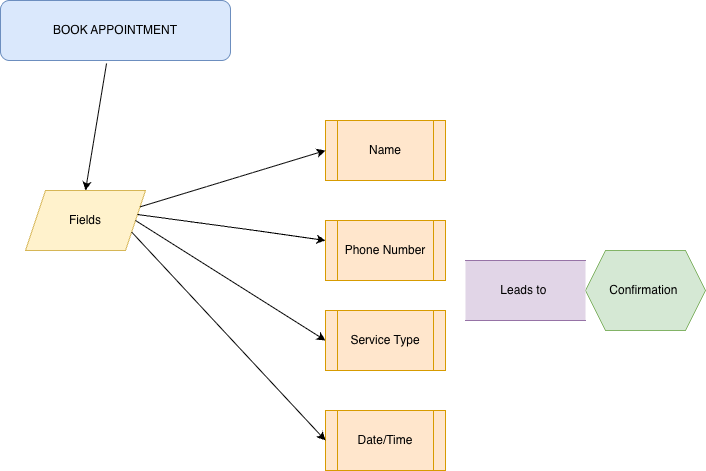

The diagram above was exported from draw.io. Its source (the exported page's mxGraphModel, read from the mxfile embedded in the PNG):
<mxGraphModel dx="754" dy="580" grid="1" gridSize="10" guides="1" tooltips="1" connect="1" arrows="1" fold="1" page="1" pageScale="1" pageWidth="850" pageHeight="1100" math="0" shadow="0">
  <root>
    <mxCell id="0" />
    <mxCell id="1" parent="0" />
    <mxCell id="wbAav3RyuRwb3PynxPV6-1" parent="1" style="rounded=1;whiteSpace=wrap;html=1;fillColor=#dae8fc;strokeColor=#6c8ebf;" value="BOOK APPOINTMENT" vertex="1">
      <mxGeometry height="60" width="230" x="75" y="40" as="geometry" />
    </mxCell>
    <mxCell id="wbAav3RyuRwb3PynxPV6-2" parent="1" style="shape=parallelogram;perimeter=parallelogramPerimeter;whiteSpace=wrap;html=1;fixedSize=1;fillColor=#fff2cc;strokeColor=#d6b656;" value="Fields" vertex="1">
      <mxGeometry height="60" width="120" x="100" y="230" as="geometry" />
    </mxCell>
    <mxCell id="wbAav3RyuRwb3PynxPV6-3" edge="1" parent="1" source="wbAav3RyuRwb3PynxPV6-1" style="edgeStyle=none;orthogonalLoop=1;jettySize=auto;html=1;rounded=0;entryX=0.5;entryY=0;entryDx=0;entryDy=0;exitX=0.461;exitY=1.05;exitDx=0;exitDy=0;exitPerimeter=0;" target="wbAav3RyuRwb3PynxPV6-2" value="">
      <mxGeometry relative="1" width="100" as="geometry">
        <Array as="points" />
        <mxPoint x="320" y="140" as="sourcePoint" />
        <mxPoint x="420" y="140" as="targetPoint" />
      </mxGeometry>
    </mxCell>
    <mxCell id="wbAav3RyuRwb3PynxPV6-4" parent="1" style="shape=process;whiteSpace=wrap;html=1;backgroundOutline=1;fillColor=#ffe6cc;strokeColor=#d79b00;" value="Phone Number" vertex="1">
      <mxGeometry height="60" width="120" x="400" y="260" as="geometry" />
    </mxCell>
    <mxCell id="wbAav3RyuRwb3PynxPV6-5" parent="1" style="shape=process;whiteSpace=wrap;html=1;backgroundOutline=1;fillColor=#ffe6cc;strokeColor=#d79b00;" value="Service Type" vertex="1">
      <mxGeometry height="60" width="120" x="400" y="350" as="geometry" />
    </mxCell>
    <mxCell id="wbAav3RyuRwb3PynxPV6-6" parent="1" style="shape=process;whiteSpace=wrap;html=1;backgroundOutline=1;fillColor=#ffe6cc;strokeColor=#d79b00;" value="Name" vertex="1">
      <mxGeometry height="60" width="120" x="400" y="160" as="geometry" />
    </mxCell>
    <mxCell id="wbAav3RyuRwb3PynxPV6-7" parent="1" style="shape=process;whiteSpace=wrap;html=1;backgroundOutline=1;fillColor=#ffe6cc;strokeColor=#d79b00;" value="Date/Time" vertex="1">
      <mxGeometry height="60" width="120" x="400" y="450" as="geometry" />
    </mxCell>
    <mxCell id="wbAav3RyuRwb3PynxPV6-9" edge="1" parent="1" source="wbAav3RyuRwb3PynxPV6-2" style="endArrow=classic;html=1;rounded=0;exitX=1;exitY=0.75;exitDx=0;exitDy=0;entryX=0;entryY=0.5;entryDx=0;entryDy=0;" target="wbAav3RyuRwb3PynxPV6-7" value="">
      <mxGeometry height="50" relative="1" width="50" as="geometry">
        <mxPoint x="198.7012987012987" y="273.8961038961039" as="sourcePoint" />
        <mxPoint x="400" y="290" as="targetPoint" />
      </mxGeometry>
    </mxCell>
    <mxCell id="wbAav3RyuRwb3PynxPV6-10" edge="1" parent="1" source="wbAav3RyuRwb3PynxPV6-2" style="endArrow=classic;html=1;rounded=0;exitX=1;exitY=0.25;exitDx=0;exitDy=0;entryX=0;entryY=0.5;entryDx=0;entryDy=0;" target="wbAav3RyuRwb3PynxPV6-6" value="">
      <mxGeometry height="50" relative="1" width="50" as="geometry">
        <Array as="points" />
        <mxPoint x="300" y="250" as="sourcePoint" />
        <mxPoint x="350" y="200" as="targetPoint" />
      </mxGeometry>
    </mxCell>
    <mxCell id="wbAav3RyuRwb3PynxPV6-11" edge="1" parent="1" source="wbAav3RyuRwb3PynxPV6-2" style="endArrow=classic;html=1;rounded=0;exitX=1;exitY=0.5;exitDx=0;exitDy=0;entryX=0;entryY=0.5;entryDx=0;entryDy=0;" target="wbAav3RyuRwb3PynxPV6-5" value="">
      <mxGeometry height="50" relative="1" width="50" as="geometry">
        <Array as="points" />
        <mxPoint x="360" y="330" as="sourcePoint" />
        <mxPoint x="410" y="280" as="targetPoint" />
      </mxGeometry>
    </mxCell>
    <mxCell id="wbAav3RyuRwb3PynxPV6-12" edge="1" parent="1" source="wbAav3RyuRwb3PynxPV6-2" style="endArrow=classic;html=1;rounded=0;exitX=0.933;exitY=0.4;exitDx=0;exitDy=0;exitPerimeter=0;" value="">
      <mxGeometry height="50" relative="1" width="50" as="geometry">
        <Array as="points">
          <mxPoint x="330" y="270" />
        </Array>
        <mxPoint x="207" y="254" as="sourcePoint" />
        <mxPoint x="400" y="280" as="targetPoint" />
      </mxGeometry>
    </mxCell>
    <mxCell id="wbAav3RyuRwb3PynxPV6-13" parent="1" style="shape=hexagon;perimeter=hexagonPerimeter2;whiteSpace=wrap;html=1;fixedSize=1;fillColor=#d5e8d4;strokeColor=#82b366;" value="Confirmation&amp;nbsp;" vertex="1">
      <mxGeometry height="80" width="120" x="660" y="290" as="geometry" />
    </mxCell>
    <mxCell id="wbAav3RyuRwb3PynxPV6-16" parent="1" style="ellipse;whiteSpace=wrap;html=1;align=center;aspect=fixed;fillColor=none;strokeColor=none;resizable=0;perimeter=centerPerimeter;rotatable=0;allowArrows=0;points=[];outlineConnect=1;" value="" vertex="1">
      <mxGeometry height="10" width="10" x="380" y="300" as="geometry" />
    </mxCell>
    <mxCell id="wbAav3RyuRwb3PynxPV6-17" parent="1" style="shape=partialRectangle;whiteSpace=wrap;html=1;left=0;right=0;fillColor=#e1d5e7;strokeColor=#9673a6;" value="Leads to&amp;nbsp;" vertex="1">
      <mxGeometry height="60" width="120" x="540" y="300" as="geometry" />
    </mxCell>
  </root>
</mxGraphModel>